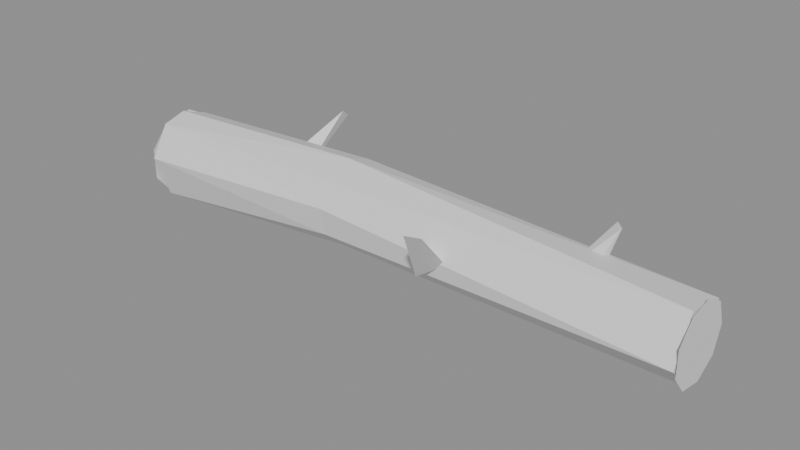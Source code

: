 # Source: 25_LOD3.blend  (saved by Blender 5.2.44; exported with 4.5.12 LTS)
import bpy
from mathutils import Matrix  # noqa: F401  (used for matrix-valued properties, if any)

bpy.ops.wm.read_factory_settings(use_empty=True)
scene = bpy.context.scene
scene.name = 'Scene'

# ---- materials (node trees are filled in below, after node groups)
mat_alpinetreepalette = bpy.data.materials.new('AlpineTreePalette')
mat_alpinetreepalette.roughness = 0.5

# ---- material node trees
mat_alpinetreepalette.use_nodes = True; mat_alpinetreepalette.node_tree.nodes.clear()
_N = mat_alpinetreepalette.node_tree.nodes; _L = mat_alpinetreepalette.node_tree.links
n0 = _N.new('ShaderNodeBsdfPrincipled'); n0.name = 'Principled BSDF'; n0.location = (-200, 100)
n0.inputs[10].default_value = 0.005
n1 = _N.new('ShaderNodeOutputMaterial'); n1.name = 'Material Output'; n1.location = (200, 100)
n2 = _N.new('ShaderNodeNormalMap'); n2.name = 'Normal Map'; n2.location = (-600, -600)
n2.label = 'Normal/Map'
n2.width = 160
n2.inputs[0].default_value = 0.0
_L.new(n0.outputs[0], n1.inputs[0])
_L.new(n2.outputs[0], n0.inputs[5])
n1.is_active_output = True

# ---- meshes
me_25_fallen_cut_log___tree_or_wood_004 = bpy.data.meshes.new('25 Fallen Cut Log | Tree or Wood.004')
me_25_fallen_cut_log___tree_or_wood_004.from_pydata([(-20.11, 0.5953, -11.0), (-20.1, 0.5547, -10.83), (-20.09, 0.348, -10.7), (-20.08, 0.06143, -10.8), (-20.1, 0.03354, -11.12), (-20.11, 0.1763, -11.29), (-20.12, 0.347, -11.3), (-20.12, 0.5248, -11.19), (-18.66, 0.6274, -11.07), (-18.65, 0.3944, -10.79), (-18.65, 0.2044, -10.83), (-18.65, 0.08045, -10.97), (-18.66, 0.3944, -11.35), (-18.66, 0.5615, -11.25), (-16.3, 0.5348, -10.93), (-16.3, 0.2509, -10.79), (-16.31, 0.0339, -11.02), (-16.3, 0.2314, -11.29), (-16.29, 0.4884, -11.2), (-20.11, 0.2954, -11.3), (-20.11, 0.4883, -11.23), (-20.11, 0.5909, -11.05), (-20.11, 0.398, -10.72), (-20.11, 0.1928, -10.72), (-20.11, 0.03563, -10.85), (-20.11, 0.0, -11.05), (-20.11, 0.1026, -11.23), (-20.11, 0.5552, -10.85), (-16.29, 0.2954, -11.29), (-16.29, 0.4574, -11.23), (-16.29, 0.5436, -11.08), (-16.29, 0.5137, -10.91), (-16.29, 0.3816, -10.8), (-16.29, 0.0772, -10.91), (-16.29, 0.04727, -11.08), (-16.29, 0.1335, -11.23), (-16.29, 0.2093, -10.8), (-19.32, 0.3869, -11.15), (-19.17, 0.3128, -11.16), (-19.29, 0.2501, -11.28), (-19.12, 0.6436, -11.57), (-19.1, 0.6957, -11.5), (-17.88, 0.3871, -10.85), (-17.85, 0.2503, -10.72), (-17.73, 0.3124, -10.84), (-17.71, 0.6686, -10.44), (-17.62, 0.6642, -10.48), (-17.14, 0.3692, -11.06), (-17.0, 0.3282, -11.02), (-16.98, 0.2647, -11.14), (-17.12, 0.3027, -11.18), (-16.88, 0.6681, -11.24), (-16.94, 0.6663, -11.3)], [], [(0, 1, 8), (2, 10, 9), (4, 11, 3), (7, 12, 6), (7, 8, 13), (1, 14, 8), (9, 14, 1), (10, 15, 9), (10, 16, 15), (4, 17, 16), (12, 18, 17), (8, 18, 13), (6, 4, 3), (15, 16, 17), (20, 19, 27), (21, 20, 27), (23, 22, 27), (24, 23, 27), (25, 24, 27), (26, 25, 27), (29, 28, 36), (32, 31, 36), (34, 33, 36), (35, 34, 36), (28, 35, 36), (37, 41, 40), (39, 40, 38), (43, 45, 42), (43, 46, 45), (42, 46, 44), (43, 42, 44), (48, 51, 47), (49, 51, 48), (50, 52, 49), (47, 52, 50), (1, 2, 9), (2, 3, 10), (3, 11, 10), (6, 12, 5), (7, 13, 12), (7, 0, 8), (9, 15, 14), (10, 11, 16), (11, 4, 16), (4, 5, 17), (5, 12, 17), (12, 13, 18), (8, 14, 18), (0, 7, 6), (6, 5, 4), (3, 2, 1), (1, 0, 3), (0, 6, 3), (17, 18, 14), (14, 15, 17), (26, 27, 19), (29, 36, 30), (30, 36, 31), (37, 38, 41), (38, 40, 41), (39, 37, 40), (38, 37, 39), (43, 44, 46), (42, 45, 46), (47, 51, 52), (49, 52, 51), (47, 50, 48), (50, 49, 48)])
_uv = me_25_fallen_cut_log___tree_or_wood_004.uv_layers.new(name='PaletteUV')
_uv.uv.foreach_set('vector', [0.1562, 0.5, 0.1562, 0.5, 0.1562, 0.5, 0.1562, 0.5, 0.1562, 0.5, 0.1562, 0.5, 0.1562, 0.5, 0.1562, 0.5, 0.1562, 0.5, 0.1562, 0.5, 0.1562, 0.5, 0.1562, 0.5, 0.1562, 0.5, 0.1562, 0.5, 0.1562, 0.5, 0.1562, 0.5, 0.1562, 0.5, 0.1562, 0.5, 0.1562, 0.5, 0.1562, 0.5, 0.1562, 0.5, 0.1562, 0.5, 0.1562, 0.5, 0.1562, 0.5, 0.1562, 0.5, 0.1562, 0.5, 0.1562, 0.5, 0.1562, 0.5, 0.1562, 0.5, 0.1562, 0.5, 0.1562, 0.5, 0.1562, 0.5, 0.1562, 0.5, 0.1562, 0.5, 0.1562, 0.5, 0.1562, 0.5, 0.1562, 0.5, 0.1562, 0.5, 0.1562, 0.5, 0.1562, 0.5, 0.1562, 0.5, 0.1562, 0.5, 0.2812, 0.5, 0.2812, 0.5, 0.2812, 0.5, 0.2812, 0.5, 0.2812, 0.5, 0.2812, 0.5, 0.2812, 0.5, 0.2812, 0.5, 0.2812, 0.5, 0.2812, 0.5, 0.2812, 0.5, 0.2812, 0.5, 0.2812, 0.5, 0.2812, 0.5, 0.2812, 0.5, 0.2812, 0.5, 0.2812, 0.5, 0.2812, 0.5, 0.2812, 0.5, 0.2812, 0.5, 0.2812, 0.5, 0.2812, 0.5, 0.2812, 0.5, 0.2812, 0.5, 0.2812, 0.5, 0.2812, 0.5, 0.2812, 0.5, 0.2812, 0.5, 0.2812, 0.5, 0.2812, 0.5, 0.2812, 0.5, 0.2812, 0.5, 0.2812, 0.5, 0.1562, 0.5, 0.1562, 0.5, 0.1562, 0.5, 0.1562, 0.5, 0.1562, 0.5, 0.1562, 0.5, 0.1562, 0.5, 0.1562, 0.5, 0.1562, 0.5, 0.1562, 0.5, 0.1562, 0.5, 0.1562, 0.5, 0.1562, 0.5, 0.1562, 0.5, 0.1562, 0.5, 0.1562, 0.5, 0.1562, 0.5, 0.1562, 0.5, 0.1562, 0.5, 0.1562, 0.5, 0.1562, 0.5, 0.1562, 0.5, 0.1562, 0.5, 0.1562, 0.5, 0.1562, 0.5, 0.1562, 0.5, 0.1562, 0.5, 0.1562, 0.5, 0.1562, 0.5, 0.1562, 0.5, 0.1562, 0.5, 0.1562, 0.5, 0.1562, 0.5, 0.1562, 0.5, 0.1562, 0.5, 0.1562, 0.5, 0.1562, 0.5, 0.1562, 0.5, 0.1562, 0.5, 0.1562, 0.5, 0.1562, 0.5, 0.1562, 0.5, 0.1562, 0.5, 0.1562, 0.5, 0.1562, 0.5, 0.1562, 0.5, 0.1562, 0.5, 0.1562, 0.5, 0.1562, 0.5, 0.1562, 0.5, 0.1562, 0.5, 0.1562, 0.5, 0.1562, 0.5, 0.1562, 0.5, 0.1562, 0.5, 0.1562, 0.5, 0.1562, 0.5, 0.1562, 0.5, 0.1562, 0.5, 0.1562, 0.5, 0.1562, 0.5, 0.1562, 0.5, 0.1562, 0.5, 0.1562, 0.5, 0.1562, 0.5, 0.1562, 0.5, 0.1562, 0.5, 0.1562, 0.5, 0.1562, 0.5, 0.1562, 0.5, 0.1562, 0.5, 0.1562, 0.5, 0.1562, 0.5, 0.1562, 0.5, 0.1562, 0.5, 0.1562, 0.5, 0.1562, 0.5, 0.1562, 0.5, 0.1562, 0.5, 0.1562, 0.5, 0.1562, 0.5, 0.1562, 0.5, 0.1562, 0.5, 0.1562, 0.5, 0.1562, 0.5, 0.1562, 0.5, 0.1562, 0.5, 0.1562, 0.5, 0.1562, 0.5, 0.1562, 0.5, 0.2812, 0.5, 0.2812, 0.5, 0.2812, 0.5, 0.2812, 0.5, 0.2812, 0.5, 0.2812, 0.5, 0.2812, 0.5, 0.2812, 0.5, 0.2812, 0.5, 0.1562, 0.5, 0.1562, 0.5, 0.1562, 0.5, 0.1562, 0.5, 0.1562, 0.5, 0.1562, 0.5, 0.1562, 0.5, 0.1562, 0.5, 0.1562, 0.5, 0.1562, 0.5, 0.1562, 0.5, 0.1562, 0.5, 0.1562, 0.5, 0.1562, 0.5, 0.1562, 0.5, 0.1562, 0.5, 0.1562, 0.5, 0.1562, 0.5, 0.1562, 0.5, 0.1562, 0.5, 0.1562, 0.5, 0.1562, 0.5, 0.1562, 0.5, 0.1562, 0.5, 0.1562, 0.5, 0.1562, 0.5, 0.1562, 0.5, 0.1562, 0.5, 0.1562, 0.5, 0.1562, 0.5])
me_25_fallen_cut_log___tree_or_wood_004.materials.append(mat_alpinetreepalette)
me_25_fallen_cut_log___tree_or_wood_004.update()
me_25_fallen_cut_log___tree_or_wood_004.normals_split_custom_set([tuple(v) for v in zip(*[iter([-0.01001, 0.9711, 0.2385, -0.01001, 0.9711, 0.2385, -0.01001, 0.9711, 0.2385, 0.06548, -0.1734, 0.9827, 0.06548, -0.1734, 0.9827, 0.06548, -0.1734, 0.9827, 0.0235, -0.996, 0.0858, 0.0235, -0.996, 0.0858, 0.0235, -0.996, 0.0858, -0.04746, 0.4986, -0.8655, -0.04746, 0.4986, -0.8655, -0.04746, 0.4986, -0.8655, -0.03732, 0.9392, -0.3415, -0.03732, 0.9392, -0.3415, -0.03732, 0.9392, -0.3415, 0.01456, 0.9267, 0.3754, 0.01456, 0.9267, 0.3754, 0.01456, 0.9267, 0.3754, 0.02533, 0.4621, 0.8865, 0.02533, 0.4621, 0.8865, 0.02533, 0.4621, 0.8865, -0.01292, -0.1736, 0.9847, -0.01292, -0.1736, 0.9847, -0.01292, -0.1736, 0.9847, 0.003222, -0.7338, 0.6793, 0.003222, -0.7338, 0.6793, 0.003222, -0.7338, 0.6793, 0.01588, -0.8105, -0.5855, 0.01588, -0.8105, -0.5855, 0.01588, -0.8105, -0.5855, 0.04454, 0.3373, -0.9404, 0.04454, 0.3373, -0.9404, 0.04454, 0.3373, -0.9404, 0.03615, 0.9389, -0.3421, 0.03615, 0.9389, -0.3421, 0.03615, 0.9389, -0.3421, -0.9982, -0.03976, 0.04546, -0.9982, -0.03976, 0.04546, -0.9982, -0.03976, 0.04546, 0.9997, -0.0211, 0.01275, 0.9997, -0.0211, 0.01275, 0.9997, -0.0211, 0.01275, -1.0, 0.0, 0.0, -1.0, 0.0, 0.0, -1.0, 0.0, 0.0, -1.0, 0.0, 0.0, -1.0, 0.0, 0.0, -1.0, 0.0, 0.0, -1.0, 0.0, 0.0, -1.0, 0.0, 0.0, -1.0, 0.0, 0.0, -1.0, 0.0, 0.0, -1.0, 0.0, 0.0, -1.0, 0.0, 0.0, -1.0, 0.0, 0.0, -1.0, 0.0, 0.0, -1.0, 0.0, 0.0, -1.0, 0.0, 0.0, -1.0, 0.0, 0.0, -1.0, 0.0, 0.0, -1.0, 0.0, 0.0, -1.0, 0.0, 0.0, -1.0, 0.0, 0.0, -1.0, 0.0, 0.0, -1.0, 0.0, 0.0, -1.0, 0.0, 0.0, -1.0, -1.248e-05, 0.0, -1.0, -1.248e-05, 0.0, -1.0, -1.248e-05, 0.0, -1.0, 0.0, 0.0, -1.0, 0.0, 0.0, -1.0, 0.0, 0.0, -1.0, 0.0, 0.0, -1.0, 0.0, 0.0, -1.0, 0.0, 0.0, -0.8601, 0.4997, -0.1027, -0.8601, 0.4997, -0.1027, -0.8601, 0.4997, -0.1027, 0.6999, -0.5928, -0.3984, 0.6999, -0.5928, -0.3984, 0.6999, -0.5928, -0.3984, -0.9377, 0.1022, 0.332, -0.9377, 0.1022, 0.332, -0.9377, 0.1022, 0.332, 0.2853, -0.5921, 0.7537, 0.2853, -0.5921, 0.7537, 0.2853, -0.5921, 0.7537, 0.3512, 0.616, -0.7052, 0.3512, 0.616, -0.7052, 0.3512, 0.616, -0.7052, -0.2989, -0.6853, -0.6641, -0.2989, -0.6853, -0.6641, -0.2989, -0.6853, -0.6641, -0.09325, 0.5619, 0.8219, -0.09325, 0.5619, 0.8219, -0.09325, 0.5619, 0.8219, 0.947, -0.1693, 0.2731, 0.947, -0.1693, 0.2731, 0.947, -0.1693, 0.2731, 0.1674, -0.3891, -0.9059, 0.1674, -0.3891, -0.9059, 0.1674, -0.3891, -0.9059, -0.8842, 0.3157, -0.3442, -0.8842, 0.3157, -0.3442, -0.8842, 0.3157, -0.3442, 0.03431, 0.5324, 0.8458, 0.03431, 0.5324, 0.8458, 0.03431, 0.5324, 0.8458, 0.04722, -0.3239, 0.9449, 0.04722, -0.3239, 0.9449, 0.04722, -0.3239, 0.9449, 0.08645, -0.7636, 0.6399, 0.08645, -0.7636, 0.6399, 0.08645, -0.7636, 0.6399, -0.03598, -0.00302, -0.9993, -0.03598, -0.00302, -0.9993, -0.03598, -0.00302, -0.9993, -0.04731, 0.4996, -0.8649, -0.04731, 0.4996, -0.8649, -0.04731, 0.4996, -0.8649, -0.03724, 0.9389, -0.3422, -0.03724, 0.9389, -0.3422, -0.03724, 0.9389, -0.3422, 0.02582, 0.4566, 0.8893, 0.02582, 0.4566, 0.8893, 0.02582, 0.4566, 0.8893, -0.002154, -0.766, 0.6428, -0.002154, -0.766, 0.6428, -0.002154, -0.766, 0.6428, -0.01039, -0.9215, 0.3882, -0.01039, -0.9215, 0.3882, -0.01039, -0.9215, 0.3882, 0.01122, -0.7682, -0.6402, 0.01122, -0.7682, -0.6402, 0.01122, -0.7682, -0.6402, 0.003909, -0.2595, -0.9657, 0.003909, -0.2595, -0.9657, 0.003909, -0.2595, -0.9657, 0.03349, 0.4995, -0.8656, 0.03349, 0.4995, -0.8656, 0.03349, 0.4995, -0.8656, 0.04849, 0.9844, -0.1692, 0.04849, 0.9844, -0.1692, 0.04849, 0.9844, -0.1692, -0.9982, -0.03458, 0.04839, -0.9982, -0.03458, 0.04839, -0.9982, -0.03458, 0.04839, -0.9981, -0.06082, 0.006961, -0.9981, -0.06082, 0.006961, -0.9981, -0.06082, 0.006961, -0.9986, -0.0326, 0.04224, -0.9986, -0.0326, 0.04224, -0.9986, -0.0326, 0.04224, -0.9979, -0.03169, 0.05637, -0.9979, -0.03169, 0.05637, -0.9979, -0.03169, 0.05637, -0.9982, -0.03462, 0.04844, -0.9982, -0.03462, 0.04844, -0.9982, -0.03462, 0.04844, 0.9997, -0.02091, 0.01247, 0.9997, -0.02091, 0.01247, 0.9997, -0.02091, 0.01247, 0.9997, -0.02125, 0.01275, 0.9997, -0.02125, 0.01275, 0.9997, -0.02125, 0.01275, -1.0, 0.0, 0.0, -1.0, 0.0, 0.0, -1.0, 0.0, 0.0, -1.0, 0.0, 0.0, -1.0, 0.0, 0.0, -1.0, 0.0, 0.0, -1.0, 4.93e-06, 0.0, -1.0, 4.93e-06, 0.0, -1.0, 4.93e-06, 0.0, 0.3397, 0.5888, 0.7334, 0.3397, 0.5888, 0.7334, 0.3397, 0.5888, 0.7334, 0.9561, -0.2727, -0.1074, 0.9561, -0.2727, -0.1074, 0.9561, -0.2727, -0.1074, -0.9237, 0.1313, -0.3599, -0.9237, 0.1313, -0.3599, -0.9237, 0.1313, -0.3599, -0.2937, -0.686, 0.6656, -0.2937, -0.686, 0.6656, -0.2937, -0.686, 0.6656, 0.6965, -0.6024, 0.3899, 0.6965, -0.6024, 0.3899, 0.6965, -0.6024, 0.3899, -0.1707, 0.8402, -0.5147, -0.1707, 0.8402, -0.5147, -0.1707, 0.8402, -0.5147, -0.491, 0.72, 0.4904, -0.491, 0.72, 0.4904, -0.491, 0.72, 0.4904, 0.6574, -0.3373, -0.6738, 0.6574, -0.3373, -0.6738, 0.6574, -0.3373, -0.6738, -0.3721, -0.83, 0.4155, -0.3721, -0.83, 0.4155, -0.3721, -0.83, 0.4155, -0.3472, -0.8483, 0.3997, -0.3472, -0.8483, 0.3997, -0.3472, -0.8483, 0.3997])] * 3)])

# ---- objects
ob_basisx = bpy.data.objects.new('BasisX', None)
ob_basisy = bpy.data.objects.new('BasisY', None)
ob_basisz = bpy.data.objects.new('BasisZ', None)
ob_treewood = bpy.data.objects.new('TreeWood', me_25_fallen_cut_log___tree_or_wood_004)

# ---- transforms, parenting, visibility, modifiers, constraints
ob_basisx.location = (1.0, 0.0, 0.0)
ob_basisx.rotation_euler = (1.571, -0.0, 0.0)
ob_basisx.color = (0.8, 0.8, 0.8, 1.0)
ob_basisy.location = (0.0, 1.0, 0.0)
ob_basisy.rotation_euler = (1.571, -0.0, 0.0)
ob_basisy.color = (0.8, 0.8, 0.8, 1.0)
ob_basisz.location = (0.0, 0.0, 1.0)
ob_basisz.rotation_euler = (1.571, -0.0, 0.0)
ob_basisz.color = (0.8, 0.8, 0.8, 1.0)
ob_treewood.location = (0.0, 0.0, 0.0)
ob_treewood.rotation_euler = (1.571, -0.0, 0.0)
ob_treewood.color = (0.8, 0.8, 0.8, 1.0)

# ---- collection membership
scene.collection.objects.link(ob_basisx)
scene.collection.objects.link(ob_basisy)
scene.collection.objects.link(ob_basisz)
scene.collection.objects.link(ob_treewood)

# ---- scene / render settings (as saved in the file)
scene.frame_start = 1; scene.frame_end = 250; scene.frame_set(1)
scene.render.engine = 'BLENDER_EEVEE_NEXT'
scene.render.bake_bias = 0.0
scene.render.bake_samples = 0
scene.render.compositor_device = 'GPU'
scene.eevee.use_volume_custom_range = False
scene.eevee.fast_gi_thickness_near = 0.1
scene.eevee.fast_gi_thickness_far = 0.0
scene.eevee.ray_tracing_options.screen_trace_thickness = 0.1
bpy.context.view_layer.update()

# ---- added for rendering (the .blend has no active camera and no usable light): camera, sun + grey world if the file has none
cam_auto = bpy.data.cameras.new('AutoCamera')
cam_auto.lens = 50.0
cam_auto.sensor_width = 36.0
cam_auto.clip_end = 1000.0
ob_auto_camera = bpy.data.objects.new('AutoCamera', cam_auto)
scene.collection.objects.link(ob_auto_camera)
ob_auto_camera.location = (-14.4579, 6.51176, 3.34482)
ob_auto_camera.rotation_euler = (1.09748, -7.21219e-08, 0.694738)
scene.camera = ob_auto_camera
light_auto_sun = bpy.data.lights.new('AutoSun', 'SUN')
light_auto_sun.energy = 3.0
light_auto_sun.angle = 0.0523599
ob_auto_sun = bpy.data.objects.new('AutoSun', light_auto_sun)
scene.collection.objects.link(ob_auto_sun)
ob_auto_sun.rotation_euler = (0.872665, 0.174533, 0.523599)
if scene.world is None:
    world_auto = bpy.data.worlds.new('AutoWorld')
    world_auto.color = (0.3, 0.3, 0.3)
    scene.world = world_auto
bpy.context.view_layer.update()
